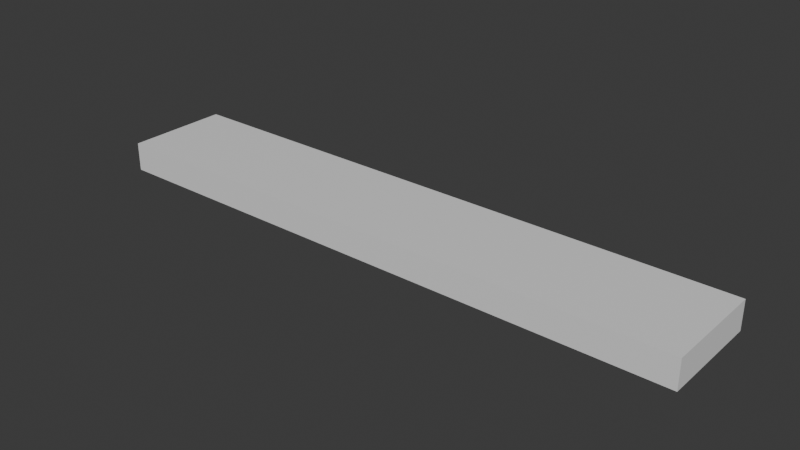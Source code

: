 # Source: Palco.blend  (saved by Blender 4.1.24; exported with 4.5.12 LTS)
import bpy
from mathutils import Matrix  # noqa: F401  (used for matrix-valued properties, if any)

bpy.ops.wm.read_factory_settings(use_empty=True)
scene = bpy.context.scene
scene.name = 'Scene'

# ---- collections
col_collection = bpy.data.collections.new('Collection'); scene.collection.children.link(col_collection)

# ---- materials (node trees are filled in below, after node groups)
mat_material = bpy.data.materials.new('Material')
mat_material.alpha_threshold = 0.0
mat_material.use_transparent_shadow = False
mat_material.roughness = 0.5
mat_material.line_color = (0.0, 0.0, 0.0, 1.0)

# ---- material node trees
mat_material.use_nodes = True; mat_material.node_tree.nodes.clear()
_N = mat_material.node_tree.nodes; _L = mat_material.node_tree.links
n0 = _N.new('ShaderNodeOutputMaterial'); n0.name = 'Material Output'; n0.location = (300, 300)
n1 = _N.new('ShaderNodeBsdfPrincipled'); n1.name = 'Principled BSDF'; n1.location = (10, 300)
n1.inputs[3].default_value = 1.45
_L.new(n1.outputs[0], n0.inputs[0])
n0.is_active_output = True

# ---- world
world_world = bpy.data.worlds.new('World'); scene.world = world_world
world_world.use_nodes = True; world_world.node_tree.nodes.clear()
_N = world_world.node_tree.nodes; _L = world_world.node_tree.links
n0 = _N.new('ShaderNodeOutputWorld'); n0.name = 'World Output'; n0.location = (300, 300)
n1 = _N.new('ShaderNodeBackground'); n1.name = 'Background'; n1.location = (10, 300)
n1.inputs[0].default_value = (0.05088, 0.05088, 0.05088, 1.0)
_L.new(n1.outputs[0], n0.inputs[0])
n0.is_active_output = True
world_world.color = (0.05088, 0.05088, 0.05088)
world_world.use_sun_shadow = False
world_world.sun_shadow_jitter_overblur = 0.0

# ---- meshes
me_cube = bpy.data.meshes.new('Cube')
me_cube.from_pydata([(1.0, 1.0, 1.0), (1.0, 1.0, -1.0), (1.0, -1.0, 1.0), (1.0, -1.0, -1.0), (-1.0, 1.0, 1.0), (-1.0, 1.0, -1.0), (-1.0, -1.0, 1.0), (-1.0, -1.0, -1.0)], [], [(0, 4, 6, 2), (3, 2, 6, 7), (7, 6, 4, 5), (5, 1, 3, 7), (1, 0, 2, 3), (5, 4, 0, 1)])
_uv = me_cube.uv_layers.new(name='UVMap')
_uv.uv.foreach_set('vector', [0.625, 0.5, 0.875, 0.5, 0.875, 0.75, 0.625, 0.75, 0.375, 0.75, 0.625, 0.75, 0.625, 1.0, 0.375, 1.0, 0.375, 0.0, 0.625, 0.0, 0.625, 0.25, 0.375, 0.25, 0.125, 0.5, 0.375, 0.5, 0.375, 0.75, 0.125, 0.75, 0.375, 0.5, 0.625, 0.5, 0.625, 0.75, 0.375, 0.75, 0.375, 0.25, 0.625, 0.25, 0.625, 0.5, 0.375, 0.5])
me_cube.materials.append(mat_material)
me_cube.use_mirror_vertex_groups = False
me_cube.update()

# ---- objects
ob_cube = bpy.data.objects.new('Cube', me_cube)

# ---- transforms, parenting, visibility, modifiers, constraints
ob_cube.location = (0.0, 0.0, 0.0)
ob_cube.scale = (6.04, 1.05, 0.29)
ob_cube.lock_rotations_4d = False
ob_cube.empty_display_type = 'ARROWS'
ob_cube.lineart.crease_threshold = 0.0

# ---- collection membership
col_collection.objects.link(ob_cube)

# ---- scene / render settings (as saved in the file)
scene.frame_start = 1; scene.frame_end = 250; scene.frame_set(1)
scene.render.engine = 'BLENDER_EEVEE_NEXT'
scene.cycles.sampling_pattern = 'TABULATED_SOBOL'
scene.eevee.ray_tracing_options.trace_max_roughness = 0.0
bpy.context.view_layer.update()

# ---- added for rendering (the .blend has no active camera and no usable light): camera, sun
cam_auto = bpy.data.cameras.new('AutoCamera')
cam_auto.lens = 50.0
cam_auto.sensor_width = 36.0
cam_auto.clip_end = 1000.0
ob_auto_camera = bpy.data.objects.new('AutoCamera', cam_auto)
scene.collection.objects.link(ob_auto_camera)
ob_auto_camera.location = (11.357, -13.6284, 9.08562)
ob_auto_camera.rotation_euler = (1.09748, -7.21219e-08, 0.694738)
scene.camera = ob_auto_camera
light_auto_sun = bpy.data.lights.new('AutoSun', 'SUN')
light_auto_sun.energy = 3.0
light_auto_sun.angle = 0.0523599
ob_auto_sun = bpy.data.objects.new('AutoSun', light_auto_sun)
scene.collection.objects.link(ob_auto_sun)
ob_auto_sun.rotation_euler = (0.872665, 0.174533, 0.523599)
bpy.context.view_layer.update()
